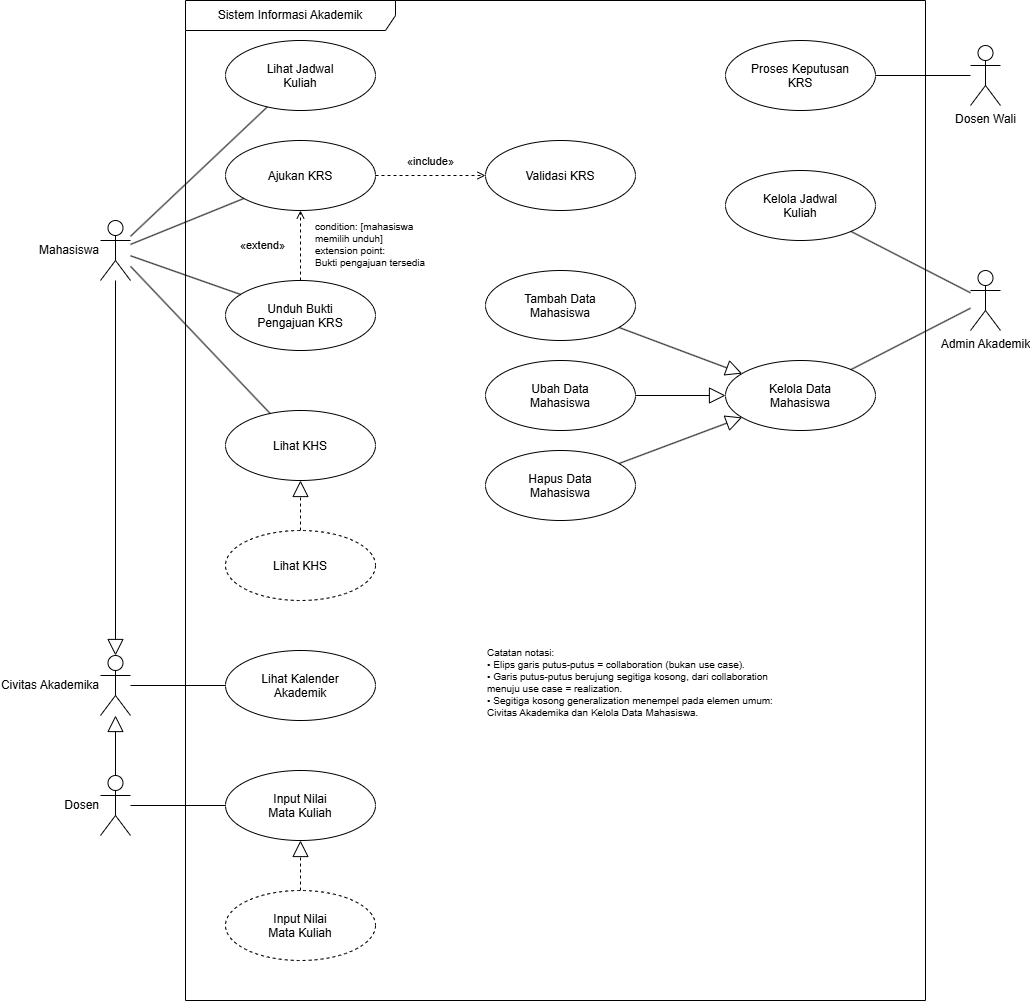

The diagram above was exported from draw.io. Its source (the exported page's mxGraphModel, read from the mxfile embedded in the PNG):
<mxGraphModel dx="1293" dy="1088" grid="1" gridSize="10" guides="1" tooltips="1" connect="1" arrows="1" fold="1" page="1" pageScale="1" pageWidth="1200" pageHeight="1100" math="0" shadow="0">
  <root>
    <mxCell id="0" />
    <mxCell id="1" parent="0" />
    <mxCell id="FRAME" parent="1" style="shape=umlFrame;whiteSpace=wrap;html=1;pointerEvents=0;recursiveResize=0;container=1;collapsible=0;width=210;height=30;" value="Sistem Informasi Akademik" vertex="1">
      <mxGeometry height="1000" width="740" x="220" y="20" as="geometry" />
    </mxCell>
    <mxCell id="SIA-UC01" parent="FRAME" style="ellipse;" value="Lihat Jadwal&#10;Kuliah" vertex="1">
      <mxGeometry height="70" width="150" x="40" y="40" as="geometry" />
    </mxCell>
    <mxCell id="SIA-UC03" parent="FRAME" style="ellipse;" value="Ajukan KRS" vertex="1">
      <mxGeometry height="70" width="150" x="40" y="140" as="geometry" />
    </mxCell>
    <mxCell id="SIA-UC04" parent="FRAME" style="ellipse;" value="Validasi KRS" vertex="1">
      <mxGeometry height="70" width="150" x="300" y="140" as="geometry" />
    </mxCell>
    <mxCell id="SIA-UC05" parent="FRAME" style="ellipse;" value="Unduh Bukti&#10;Pengajuan KRS" vertex="1">
      <mxGeometry height="70" width="150" x="40" y="280" as="geometry" />
    </mxCell>
    <mxCell id="SIA-UC09" parent="FRAME" style="ellipse;" value="Lihat KHS" vertex="1">
      <mxGeometry height="70" width="150" x="40" y="410" as="geometry" />
    </mxCell>
    <mxCell id="SIA-UC07" parent="FRAME" style="ellipse;" value="Lihat Kalender&#10;Akademik" vertex="1">
      <mxGeometry height="70" width="150" x="40" y="650" as="geometry" />
    </mxCell>
    <mxCell id="SIA-UC08" parent="FRAME" style="ellipse;" value="Input Nilai&#10;Mata Kuliah" vertex="1">
      <mxGeometry height="70" width="150" x="40" y="770" as="geometry" />
    </mxCell>
    <mxCell id="SIA-UC06" parent="FRAME" style="ellipse;" value="Proses Keputusan&#10;KRS" vertex="1">
      <mxGeometry height="70" width="150" x="540" y="40" as="geometry" />
    </mxCell>
    <mxCell id="SIA-UC02" parent="FRAME" style="ellipse;" value="Kelola Jadwal&#10;Kuliah" vertex="1">
      <mxGeometry height="70" width="150" x="540" y="170" as="geometry" />
    </mxCell>
    <mxCell id="SIA-UC10" parent="FRAME" style="ellipse;" value="Kelola Data&#10;Mahasiswa" vertex="1">
      <mxGeometry height="70" width="150" x="540" y="360" as="geometry" />
    </mxCell>
    <mxCell id="SIA-UC11" parent="FRAME" style="ellipse;" value="Tambah Data&#10;Mahasiswa" vertex="1">
      <mxGeometry height="70" width="150" x="300" y="270" as="geometry" />
    </mxCell>
    <mxCell id="SIA-UC12" parent="FRAME" style="ellipse;" value="Ubah Data&#10;Mahasiswa" vertex="1">
      <mxGeometry height="70" width="150" x="300" y="360" as="geometry" />
    </mxCell>
    <mxCell id="SIA-UC13" parent="FRAME" style="ellipse;" value="Hapus Data&#10;Mahasiswa" vertex="1">
      <mxGeometry height="70" width="150" x="300" y="450" as="geometry" />
    </mxCell>
    <mxCell id="SIA-CO02" parent="FRAME" style="ellipse;dashed=1;" value="Lihat KHS" vertex="1">
      <mxGeometry height="70" width="150" x="40" y="530" as="geometry" />
    </mxCell>
    <mxCell id="SIA-CO01" parent="FRAME" style="ellipse;dashed=1;" value="Input Nilai&#10;Mata Kuliah" vertex="1">
      <mxGeometry height="70" width="150" x="40" y="890" as="geometry" />
    </mxCell>
    <mxCell id="NOTE-EXT" parent="FRAME" style="text;html=1;align=left;verticalAlign=top;whiteSpace=wrap;fontSize=10;strokeColor=none;fillColor=none;" value="condition: [mahasiswa&lt;br&gt;memilih unduh]&lt;br&gt;extension point:&lt;br&gt;Bukti pengajuan tersedia" vertex="1">
      <mxGeometry height="58" width="165" x="128" y="214" as="geometry" />
    </mxCell>
    <mxCell id="NOTE-LEG" parent="FRAME" style="text;html=1;align=left;verticalAlign=top;whiteSpace=wrap;fontSize=10;strokeColor=none;fillColor=none;" value="Catatan notasi:&lt;br&gt;• Elips garis putus-putus = collaboration (bukan use case).&lt;br&gt;• Garis putus-putus berujung segitiga kosong, dari collaboration&lt;br&gt;menuju use case = realization.&lt;br&gt;• Segitiga kosong generalization menempel pada elemen umum:&lt;br&gt;Civitas Akademika dan Kelola Data Mahasiswa." vertex="1">
      <mxGeometry height="100" width="420" x="300" y="640" as="geometry" />
    </mxCell>
    <mxCell id="ACT-MHS" parent="1" style="shape=umlActor;labelPosition=left;verticalLabelPosition=middle;align=right;verticalAlign=middle;html=1;" value="Mahasiswa" vertex="1">
      <mxGeometry height="60" width="30" x="135" y="240" as="geometry" />
    </mxCell>
    <mxCell id="ACT-CIV" parent="1" style="shape=umlActor;labelPosition=left;verticalLabelPosition=middle;align=right;verticalAlign=middle;html=1;" value="Civitas Akademika" vertex="1">
      <mxGeometry height="60" width="30" x="135" y="675" as="geometry" />
    </mxCell>
    <mxCell id="ACT-DSN" parent="1" style="shape=umlActor;labelPosition=left;verticalLabelPosition=middle;align=right;verticalAlign=middle;html=1;" value="Dosen" vertex="1">
      <mxGeometry height="60" width="30" x="135" y="795" as="geometry" />
    </mxCell>
    <mxCell id="ACT-DW" parent="1" style="shape=umlActor;verticalLabelPosition=bottom;verticalAlign=top;html=1;" value="Dosen Wali" vertex="1">
      <mxGeometry height="60" width="30" x="1005" y="65" as="geometry" />
    </mxCell>
    <mxCell id="ACT-ADM" parent="1" style="shape=umlActor;verticalLabelPosition=bottom;verticalAlign=top;html=1;" value="Admin Akademik" vertex="1">
      <mxGeometry height="60" width="30" x="1005" y="290" as="geometry" />
    </mxCell>
    <mxCell id="E01" edge="1" parent="1" source="ACT-CIV" style="endArrow=none;html=1;rounded=0;" target="SIA-UC07" value="">
      <mxGeometry relative="1" as="geometry" />
    </mxCell>
    <mxCell id="E02" edge="1" parent="1" source="ACT-MHS" style="endArrow=none;html=1;rounded=0;" target="SIA-UC01" value="">
      <mxGeometry relative="1" as="geometry" />
    </mxCell>
    <mxCell id="E03" edge="1" parent="1" source="ACT-MHS" style="endArrow=none;html=1;rounded=0;" target="SIA-UC03" value="">
      <mxGeometry relative="1" as="geometry" />
    </mxCell>
    <mxCell id="E04" edge="1" parent="1" source="ACT-MHS" style="endArrow=none;html=1;rounded=0;" target="SIA-UC05" value="">
      <mxGeometry relative="1" as="geometry" />
    </mxCell>
    <mxCell id="E05" edge="1" parent="1" source="ACT-MHS" style="endArrow=none;html=1;rounded=0;" target="SIA-UC09" value="">
      <mxGeometry relative="1" as="geometry" />
    </mxCell>
    <mxCell id="E06" edge="1" parent="1" source="ACT-DSN" style="endArrow=none;html=1;rounded=0;" target="SIA-UC08" value="">
      <mxGeometry relative="1" as="geometry" />
    </mxCell>
    <mxCell id="E07" edge="1" parent="1" source="ACT-ADM" style="endArrow=none;html=1;rounded=0;" target="SIA-UC02" value="">
      <mxGeometry relative="1" as="geometry" />
    </mxCell>
    <mxCell id="E08" edge="1" parent="1" source="ACT-ADM" style="endArrow=none;html=1;rounded=0;" target="SIA-UC10" value="">
      <mxGeometry relative="1" as="geometry" />
    </mxCell>
    <mxCell id="E09" edge="1" parent="1" source="ACT-DW" style="endArrow=none;html=1;rounded=0;" target="SIA-UC06" value="">
      <mxGeometry relative="1" as="geometry" />
    </mxCell>
    <mxCell id="E10" edge="1" parent="1" source="ACT-MHS" style="endArrow=block;endSize=14;endFill=0;html=1;rounded=0;" target="ACT-CIV" value="">
      <mxGeometry relative="1" as="geometry" />
    </mxCell>
    <mxCell id="E11" edge="1" parent="1" source="ACT-DSN" style="endArrow=block;endSize=14;endFill=0;html=1;rounded=0;" target="ACT-CIV" value="">
      <mxGeometry relative="1" as="geometry" />
    </mxCell>
    <mxCell id="E12" edge="1" parent="1" source="SIA-UC03" style="endArrow=open;html=1;rounded=0;dashed=1;endFill=0;align=center;verticalAlign=middle;labelBackgroundColor=none;" target="SIA-UC04" value="«include»">
      <mxGeometry relative="1" as="geometry">
        <mxPoint y="-14" as="offset" />
      </mxGeometry>
    </mxCell>
    <mxCell id="E13" edge="1" parent="1" source="SIA-UC05" style="endArrow=open;html=1;rounded=0;dashed=1;endFill=0;align=center;verticalAlign=middle;labelBackgroundColor=none;" target="SIA-UC03" value="«extend»">
      <mxGeometry relative="1" as="geometry">
        <mxPoint x="-38" as="offset" />
      </mxGeometry>
    </mxCell>
    <mxCell id="E14" edge="1" parent="1" source="SIA-UC11" style="endArrow=block;endSize=14;endFill=0;html=1;rounded=0;" target="SIA-UC10" value="">
      <mxGeometry relative="1" as="geometry" />
    </mxCell>
    <mxCell id="E15" edge="1" parent="1" source="SIA-UC12" style="endArrow=block;endSize=14;endFill=0;html=1;rounded=0;" target="SIA-UC10" value="">
      <mxGeometry relative="1" as="geometry" />
    </mxCell>
    <mxCell id="E16" edge="1" parent="1" source="SIA-UC13" style="endArrow=block;endSize=14;endFill=0;html=1;rounded=0;" target="SIA-UC10" value="">
      <mxGeometry relative="1" as="geometry" />
    </mxCell>
    <mxCell id="E17" edge="1" parent="1" source="SIA-CO01" style="endArrow=block;endSize=14;endFill=0;dashed=1;html=1;rounded=0;" target="SIA-UC08" value="">
      <mxGeometry relative="1" as="geometry" />
    </mxCell>
    <mxCell id="E18" edge="1" parent="1" source="SIA-CO02" style="endArrow=block;endSize=14;endFill=0;dashed=1;html=1;rounded=0;" target="SIA-UC09" value="">
      <mxGeometry relative="1" as="geometry" />
    </mxCell>
  </root>
</mxGraphModel>